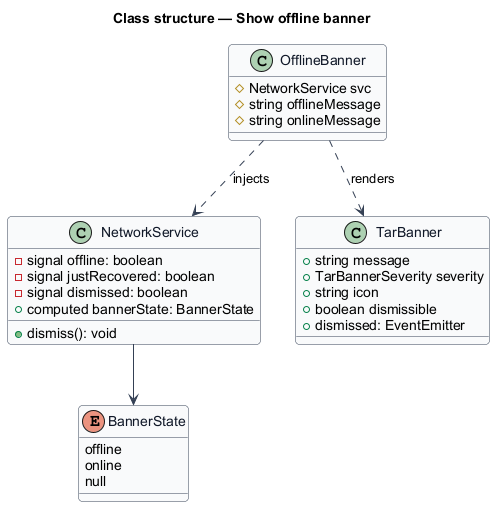

The diagram above was rendered by PlantUML. Its source (embedded in the PNG):
@startuml
skinparam backgroundColor #FFFFFF
skinparam shadowing false
skinparam roundcorner 8
skinparam defaultFontName Arial
skinparam ArrowColor #344054
skinparam class {
  BorderColor #344054
  FontColor #101828
  BackgroundColor #F9FAFB
}
title Class structure — Show offline banner

enum BannerState {
  offline
  online
  null
}

class NetworkService {
  -signal offline: boolean
  -signal justRecovered: boolean
  -signal dismissed: boolean
  +computed bannerState: BannerState
  +dismiss(): void
}

class OfflineBanner {
  #NetworkService svc
  #string offlineMessage
  #string onlineMessage
}

class TarBanner {
  +string message
  +TarBannerSeverity severity
  +string icon
  +boolean dismissible
  +dismissed: EventEmitter
}

NetworkService --> BannerState
OfflineBanner ..> NetworkService : injects
OfflineBanner ..> TarBanner : renders
@enduml